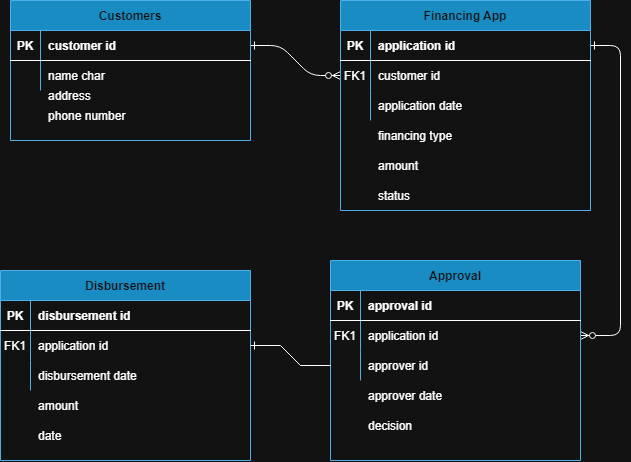

The diagram above was exported from draw.io. Its source (the exported page's mxGraphModel, read from the mxfile embedded in the PNG):
<mxGraphModel dx="1132" dy="718" grid="1" gridSize="10" guides="1" tooltips="1" connect="1" arrows="1" fold="1" page="1" pageScale="1" pageWidth="850" pageHeight="1100" math="0" shadow="0" extFonts="Permanent Marker^https://fonts.googleapis.com/css?family=Permanent+Marker">
  <root>
    <mxCell id="0" />
    <mxCell id="1" parent="0" />
    <mxCell id="C-vyLk0tnHw3VtMMgP7b-1" edge="1" parent="1" source="C-vyLk0tnHw3VtMMgP7b-24" style="edgeStyle=entityRelationEdgeStyle;endArrow=ERzeroToMany;startArrow=ERone;endFill=1;startFill=0;" target="C-vyLk0tnHw3VtMMgP7b-6" value="">
      <mxGeometry height="100" relative="1" width="100" as="geometry">
        <mxPoint x="340" y="720" as="sourcePoint" />
        <mxPoint x="440" y="620" as="targetPoint" />
      </mxGeometry>
    </mxCell>
    <mxCell id="C-vyLk0tnHw3VtMMgP7b-12" edge="1" parent="1" source="C-vyLk0tnHw3VtMMgP7b-3" style="edgeStyle=entityRelationEdgeStyle;endArrow=ERzeroToMany;startArrow=ERone;endFill=1;startFill=0;" target="C-vyLk0tnHw3VtMMgP7b-17" value="">
      <mxGeometry height="100" relative="1" width="100" as="geometry">
        <mxPoint x="400" y="180" as="sourcePoint" />
        <mxPoint x="460" y="205" as="targetPoint" />
      </mxGeometry>
    </mxCell>
    <mxCell id="C-vyLk0tnHw3VtMMgP7b-2" parent="1" style="shape=table;startSize=30;container=1;collapsible=1;childLayout=tableLayout;fixedRows=1;rowLines=0;fontStyle=1;align=center;resizeLast=1;fillColor=#1ba1e2;fontColor=#ffffff;strokeColor=#006EAF;" value="Financing App" vertex="1">
      <mxGeometry height="210" width="250" x="450" y="120" as="geometry" />
    </mxCell>
    <mxCell id="C-vyLk0tnHw3VtMMgP7b-3" parent="C-vyLk0tnHw3VtMMgP7b-2" style="shape=partialRectangle;collapsible=0;dropTarget=0;pointerEvents=0;fillColor=none;points=[[0,0.5],[1,0.5]];portConstraint=eastwest;top=0;left=0;right=0;bottom=1;" value="" vertex="1">
      <mxGeometry height="30" width="250" y="30" as="geometry" />
    </mxCell>
    <mxCell id="C-vyLk0tnHw3VtMMgP7b-4" parent="C-vyLk0tnHw3VtMMgP7b-3" style="shape=partialRectangle;overflow=hidden;connectable=0;fillColor=none;top=0;left=0;bottom=0;right=0;fontStyle=1;" value="PK" vertex="1">
      <mxGeometry height="30" width="30" as="geometry">
        <mxRectangle height="30" width="30" as="alternateBounds" />
      </mxGeometry>
    </mxCell>
    <mxCell id="C-vyLk0tnHw3VtMMgP7b-5" parent="C-vyLk0tnHw3VtMMgP7b-3" style="shape=partialRectangle;overflow=hidden;connectable=0;fillColor=none;top=0;left=0;bottom=0;right=0;align=left;spacingLeft=6;fontStyle=1;" value="application id" vertex="1">
      <mxGeometry height="30" width="220" x="30" as="geometry">
        <mxRectangle height="30" width="220" as="alternateBounds" />
      </mxGeometry>
    </mxCell>
    <mxCell id="C-vyLk0tnHw3VtMMgP7b-6" parent="C-vyLk0tnHw3VtMMgP7b-2" style="shape=partialRectangle;collapsible=0;dropTarget=0;pointerEvents=0;fillColor=none;points=[[0,0.5],[1,0.5]];portConstraint=eastwest;top=0;left=0;right=0;bottom=0;" value="" vertex="1">
      <mxGeometry height="30" width="250" y="60" as="geometry" />
    </mxCell>
    <mxCell id="C-vyLk0tnHw3VtMMgP7b-7" parent="C-vyLk0tnHw3VtMMgP7b-6" style="shape=partialRectangle;overflow=hidden;connectable=0;fillColor=none;top=0;left=0;bottom=0;right=0;" value="FK1" vertex="1">
      <mxGeometry height="30" width="30" as="geometry">
        <mxRectangle height="30" width="30" as="alternateBounds" />
      </mxGeometry>
    </mxCell>
    <mxCell id="C-vyLk0tnHw3VtMMgP7b-8" parent="C-vyLk0tnHw3VtMMgP7b-6" style="shape=partialRectangle;overflow=hidden;connectable=0;fillColor=none;top=0;left=0;bottom=0;right=0;align=left;spacingLeft=6;" value="customer id" vertex="1">
      <mxGeometry height="30" width="220" x="30" as="geometry">
        <mxRectangle height="30" width="220" as="alternateBounds" />
      </mxGeometry>
    </mxCell>
    <mxCell id="C-vyLk0tnHw3VtMMgP7b-9" parent="C-vyLk0tnHw3VtMMgP7b-2" style="shape=partialRectangle;collapsible=0;dropTarget=0;pointerEvents=0;fillColor=none;points=[[0,0.5],[1,0.5]];portConstraint=eastwest;top=0;left=0;right=0;bottom=0;" value="" vertex="1">
      <mxGeometry height="30" width="250" y="90" as="geometry" />
    </mxCell>
    <mxCell id="C-vyLk0tnHw3VtMMgP7b-10" parent="C-vyLk0tnHw3VtMMgP7b-9" style="shape=partialRectangle;overflow=hidden;connectable=0;fillColor=none;top=0;left=0;bottom=0;right=0;" value="" vertex="1">
      <mxGeometry height="30" width="30" as="geometry">
        <mxRectangle height="30" width="30" as="alternateBounds" />
      </mxGeometry>
    </mxCell>
    <mxCell id="C-vyLk0tnHw3VtMMgP7b-11" parent="C-vyLk0tnHw3VtMMgP7b-9" style="shape=partialRectangle;overflow=hidden;connectable=0;fillColor=none;top=0;left=0;bottom=0;right=0;align=left;spacingLeft=6;" value="application date" vertex="1">
      <mxGeometry height="30" width="220" x="30" as="geometry">
        <mxRectangle height="30" width="220" as="alternateBounds" />
      </mxGeometry>
    </mxCell>
    <mxCell id="C-vyLk0tnHw3VtMMgP7b-13" parent="1" style="shape=table;startSize=30;container=1;collapsible=1;childLayout=tableLayout;fixedRows=1;rowLines=0;fontStyle=1;align=center;resizeLast=1;fillColor=#1ba1e2;fontColor=#ffffff;strokeColor=#006EAF;" value="Approval" vertex="1">
      <mxGeometry height="200" width="250" x="440" y="380" as="geometry" />
    </mxCell>
    <mxCell id="C-vyLk0tnHw3VtMMgP7b-14" parent="C-vyLk0tnHw3VtMMgP7b-13" style="shape=partialRectangle;collapsible=0;dropTarget=0;pointerEvents=0;fillColor=none;points=[[0,0.5],[1,0.5]];portConstraint=eastwest;top=0;left=0;right=0;bottom=1;" value="" vertex="1">
      <mxGeometry height="30" width="250" y="30" as="geometry" />
    </mxCell>
    <mxCell id="C-vyLk0tnHw3VtMMgP7b-15" parent="C-vyLk0tnHw3VtMMgP7b-14" style="shape=partialRectangle;overflow=hidden;connectable=0;fillColor=none;top=0;left=0;bottom=0;right=0;fontStyle=1;" value="PK" vertex="1">
      <mxGeometry height="30" width="30" as="geometry">
        <mxRectangle height="30" width="30" as="alternateBounds" />
      </mxGeometry>
    </mxCell>
    <mxCell id="C-vyLk0tnHw3VtMMgP7b-16" parent="C-vyLk0tnHw3VtMMgP7b-14" style="shape=partialRectangle;overflow=hidden;connectable=0;fillColor=none;top=0;left=0;bottom=0;right=0;align=left;spacingLeft=6;fontStyle=1;" value="approval id" vertex="1">
      <mxGeometry height="30" width="220" x="30" as="geometry">
        <mxRectangle height="30" width="220" as="alternateBounds" />
      </mxGeometry>
    </mxCell>
    <mxCell id="C-vyLk0tnHw3VtMMgP7b-17" parent="C-vyLk0tnHw3VtMMgP7b-13" style="shape=partialRectangle;collapsible=0;dropTarget=0;pointerEvents=0;fillColor=none;points=[[0,0.5],[1,0.5]];portConstraint=eastwest;top=0;left=0;right=0;bottom=0;" value="" vertex="1">
      <mxGeometry height="30" width="250" y="60" as="geometry" />
    </mxCell>
    <mxCell id="C-vyLk0tnHw3VtMMgP7b-18" parent="C-vyLk0tnHw3VtMMgP7b-17" style="shape=partialRectangle;overflow=hidden;connectable=0;fillColor=none;top=0;left=0;bottom=0;right=0;" value="FK1" vertex="1">
      <mxGeometry height="30" width="30" as="geometry">
        <mxRectangle height="30" width="30" as="alternateBounds" />
      </mxGeometry>
    </mxCell>
    <mxCell id="C-vyLk0tnHw3VtMMgP7b-19" parent="C-vyLk0tnHw3VtMMgP7b-17" style="shape=partialRectangle;overflow=hidden;connectable=0;fillColor=none;top=0;left=0;bottom=0;right=0;align=left;spacingLeft=6;" value="application id" vertex="1">
      <mxGeometry height="30" width="220" x="30" as="geometry">
        <mxRectangle height="30" width="220" as="alternateBounds" />
      </mxGeometry>
    </mxCell>
    <mxCell id="C-vyLk0tnHw3VtMMgP7b-20" parent="C-vyLk0tnHw3VtMMgP7b-13" style="shape=partialRectangle;collapsible=0;dropTarget=0;pointerEvents=0;fillColor=none;points=[[0,0.5],[1,0.5]];portConstraint=eastwest;top=0;left=0;right=0;bottom=0;" value="" vertex="1">
      <mxGeometry height="30" width="250" y="90" as="geometry" />
    </mxCell>
    <mxCell id="C-vyLk0tnHw3VtMMgP7b-21" parent="C-vyLk0tnHw3VtMMgP7b-20" style="shape=partialRectangle;overflow=hidden;connectable=0;fillColor=none;top=0;left=0;bottom=0;right=0;" value="" vertex="1">
      <mxGeometry height="30" width="30" as="geometry">
        <mxRectangle height="30" width="30" as="alternateBounds" />
      </mxGeometry>
    </mxCell>
    <mxCell id="C-vyLk0tnHw3VtMMgP7b-22" parent="C-vyLk0tnHw3VtMMgP7b-20" style="shape=partialRectangle;overflow=hidden;connectable=0;fillColor=none;top=0;left=0;bottom=0;right=0;align=left;spacingLeft=6;" value="approver id" vertex="1">
      <mxGeometry height="30" width="220" x="30" as="geometry">
        <mxRectangle height="30" width="220" as="alternateBounds" />
      </mxGeometry>
    </mxCell>
    <mxCell id="C-vyLk0tnHw3VtMMgP7b-23" parent="1" style="shape=table;startSize=30;container=1;collapsible=1;childLayout=tableLayout;fixedRows=1;rowLines=0;fontStyle=1;align=center;resizeLast=1;fillColor=#1ba1e2;fontColor=#ffffff;strokeColor=#006EAF;" value="Customers" vertex="1">
      <mxGeometry height="140" width="240" x="120" y="120" as="geometry" />
    </mxCell>
    <mxCell id="C-vyLk0tnHw3VtMMgP7b-24" parent="C-vyLk0tnHw3VtMMgP7b-23" style="shape=partialRectangle;collapsible=0;dropTarget=0;pointerEvents=0;fillColor=none;points=[[0,0.5],[1,0.5]];portConstraint=eastwest;top=0;left=0;right=0;bottom=1;" value="" vertex="1">
      <mxGeometry height="30" width="240" y="30" as="geometry" />
    </mxCell>
    <mxCell id="C-vyLk0tnHw3VtMMgP7b-25" parent="C-vyLk0tnHw3VtMMgP7b-24" style="shape=partialRectangle;overflow=hidden;connectable=0;fillColor=none;top=0;left=0;bottom=0;right=0;fontStyle=1;" value="PK" vertex="1">
      <mxGeometry height="30" width="30" as="geometry">
        <mxRectangle height="30" width="30" as="alternateBounds" />
      </mxGeometry>
    </mxCell>
    <mxCell id="C-vyLk0tnHw3VtMMgP7b-26" parent="C-vyLk0tnHw3VtMMgP7b-24" style="shape=partialRectangle;overflow=hidden;connectable=0;fillColor=none;top=0;left=0;bottom=0;right=0;align=left;spacingLeft=6;fontStyle=1;" value="customer id" vertex="1">
      <mxGeometry height="30" width="210" x="30" as="geometry">
        <mxRectangle height="30" width="210" as="alternateBounds" />
      </mxGeometry>
    </mxCell>
    <mxCell id="C-vyLk0tnHw3VtMMgP7b-27" parent="C-vyLk0tnHw3VtMMgP7b-23" style="shape=partialRectangle;collapsible=0;dropTarget=0;pointerEvents=0;fillColor=none;points=[[0,0.5],[1,0.5]];portConstraint=eastwest;top=0;left=0;right=0;bottom=0;" value="" vertex="1">
      <mxGeometry height="30" width="240" y="60" as="geometry" />
    </mxCell>
    <mxCell id="C-vyLk0tnHw3VtMMgP7b-28" parent="C-vyLk0tnHw3VtMMgP7b-27" style="shape=partialRectangle;overflow=hidden;connectable=0;fillColor=none;top=0;left=0;bottom=0;right=0;" value="" vertex="1">
      <mxGeometry height="30" width="30" as="geometry">
        <mxRectangle height="30" width="30" as="alternateBounds" />
      </mxGeometry>
    </mxCell>
    <mxCell id="C-vyLk0tnHw3VtMMgP7b-29" parent="C-vyLk0tnHw3VtMMgP7b-27" style="shape=partialRectangle;overflow=hidden;connectable=0;fillColor=none;top=0;left=0;bottom=0;right=0;align=left;spacingLeft=6;" value="name char " vertex="1">
      <mxGeometry height="30" width="210" x="30" as="geometry">
        <mxRectangle height="30" width="210" as="alternateBounds" />
      </mxGeometry>
    </mxCell>
    <mxCell id="SGnW5YFuSyXOt1ByyVyE-1" parent="1" style="shape=partialRectangle;collapsible=0;dropTarget=0;pointerEvents=0;fillColor=none;points=[[0,0.5],[1,0.5]];portConstraint=eastwest;top=0;left=0;right=0;bottom=0;" value="" vertex="1">
      <mxGeometry height="30" width="250" x="120" y="200" as="geometry" />
    </mxCell>
    <mxCell id="SGnW5YFuSyXOt1ByyVyE-2" parent="SGnW5YFuSyXOt1ByyVyE-1" style="shape=partialRectangle;overflow=hidden;connectable=0;fillColor=none;top=0;left=0;bottom=0;right=0;" value="" vertex="1">
      <mxGeometry height="30" width="30" as="geometry">
        <mxRectangle height="30" width="30" as="alternateBounds" />
      </mxGeometry>
    </mxCell>
    <mxCell id="SGnW5YFuSyXOt1ByyVyE-3" parent="SGnW5YFuSyXOt1ByyVyE-1" style="shape=partialRectangle;overflow=hidden;connectable=0;fillColor=none;top=0;left=0;bottom=0;right=0;align=left;spacingLeft=6;" value="address" vertex="1">
      <mxGeometry height="30" width="220" x="30" as="geometry">
        <mxRectangle height="30" width="220" as="alternateBounds" />
      </mxGeometry>
    </mxCell>
    <mxCell id="SGnW5YFuSyXOt1ByyVyE-4" parent="1" style="shape=partialRectangle;collapsible=0;dropTarget=0;pointerEvents=0;fillColor=none;points=[[0,0.5],[1,0.5]];portConstraint=eastwest;top=0;left=0;right=0;bottom=0;" value="" vertex="1">
      <mxGeometry height="30" width="250" x="450" y="300" as="geometry" />
    </mxCell>
    <mxCell id="SGnW5YFuSyXOt1ByyVyE-5" parent="SGnW5YFuSyXOt1ByyVyE-4" style="shape=partialRectangle;overflow=hidden;connectable=0;fillColor=none;top=0;left=0;bottom=0;right=0;" value="" vertex="1">
      <mxGeometry height="30" width="30" as="geometry">
        <mxRectangle height="30" width="30" as="alternateBounds" />
      </mxGeometry>
    </mxCell>
    <mxCell id="SGnW5YFuSyXOt1ByyVyE-6" parent="SGnW5YFuSyXOt1ByyVyE-4" style="shape=partialRectangle;overflow=hidden;connectable=0;fillColor=none;top=0;left=0;bottom=0;right=0;align=left;spacingLeft=6;" value="status" vertex="1">
      <mxGeometry height="30" width="220" x="30" as="geometry">
        <mxRectangle height="30" width="220" as="alternateBounds" />
      </mxGeometry>
    </mxCell>
    <mxCell id="SGnW5YFuSyXOt1ByyVyE-7" parent="1" style="shape=partialRectangle;overflow=hidden;connectable=0;fillColor=none;top=0;left=0;bottom=0;right=0;align=left;spacingLeft=6;" value="financing type" vertex="1">
      <mxGeometry height="30" width="220" x="480" y="240" as="geometry">
        <mxRectangle height="30" width="220" as="alternateBounds" />
      </mxGeometry>
    </mxCell>
    <mxCell id="SGnW5YFuSyXOt1ByyVyE-8" parent="1" style="shape=partialRectangle;overflow=hidden;connectable=0;fillColor=none;top=0;left=0;bottom=0;right=0;align=left;spacingLeft=6;" value="amount" vertex="1">
      <mxGeometry height="30" width="220" x="480" y="270" as="geometry">
        <mxRectangle height="30" width="220" as="alternateBounds" />
      </mxGeometry>
    </mxCell>
    <mxCell id="SGnW5YFuSyXOt1ByyVyE-9" parent="1" style="shape=partialRectangle;overflow=hidden;connectable=0;fillColor=none;top=0;left=0;bottom=0;right=0;align=left;spacingLeft=6;" value="phone number" vertex="1">
      <mxGeometry height="30" width="220" x="150" y="220" as="geometry">
        <mxRectangle height="30" width="220" as="alternateBounds" />
      </mxGeometry>
    </mxCell>
    <mxCell id="SGnW5YFuSyXOt1ByyVyE-10" parent="1" style="shape=partialRectangle;overflow=hidden;connectable=0;fillColor=none;top=0;left=0;bottom=0;right=0;align=left;spacingLeft=6;" value="approver date" vertex="1">
      <mxGeometry height="30" width="220" x="470" y="500" as="geometry">
        <mxRectangle height="30" width="220" as="alternateBounds" />
      </mxGeometry>
    </mxCell>
    <mxCell id="SGnW5YFuSyXOt1ByyVyE-11" parent="1" style="shape=partialRectangle;overflow=hidden;connectable=0;fillColor=none;top=0;left=0;bottom=0;right=0;align=left;spacingLeft=6;" value="decision" vertex="1">
      <mxGeometry height="30" width="220" x="470" y="530" as="geometry">
        <mxRectangle height="30" width="220" as="alternateBounds" />
      </mxGeometry>
    </mxCell>
    <mxCell id="SGnW5YFuSyXOt1ByyVyE-13" parent="1" style="shape=table;startSize=30;container=1;collapsible=1;childLayout=tableLayout;fixedRows=1;rowLines=0;fontStyle=1;align=center;resizeLast=1;fillColor=#1ba1e2;fontColor=#ffffff;strokeColor=#006EAF;" value="Disbursement" vertex="1">
      <mxGeometry height="190" width="250" x="110" y="390" as="geometry" />
    </mxCell>
    <mxCell id="SGnW5YFuSyXOt1ByyVyE-14" parent="SGnW5YFuSyXOt1ByyVyE-13" style="shape=partialRectangle;collapsible=0;dropTarget=0;pointerEvents=0;fillColor=none;points=[[0,0.5],[1,0.5]];portConstraint=eastwest;top=0;left=0;right=0;bottom=1;" value="" vertex="1">
      <mxGeometry height="30" width="250" y="30" as="geometry" />
    </mxCell>
    <mxCell id="SGnW5YFuSyXOt1ByyVyE-15" parent="SGnW5YFuSyXOt1ByyVyE-14" style="shape=partialRectangle;overflow=hidden;connectable=0;fillColor=none;top=0;left=0;bottom=0;right=0;fontStyle=1;" value="PK" vertex="1">
      <mxGeometry height="30" width="30" as="geometry">
        <mxRectangle height="30" width="30" as="alternateBounds" />
      </mxGeometry>
    </mxCell>
    <mxCell id="SGnW5YFuSyXOt1ByyVyE-16" parent="SGnW5YFuSyXOt1ByyVyE-14" style="shape=partialRectangle;overflow=hidden;connectable=0;fillColor=none;top=0;left=0;bottom=0;right=0;align=left;spacingLeft=6;fontStyle=1;" value="disbursement id" vertex="1">
      <mxGeometry height="30" width="220" x="30" as="geometry">
        <mxRectangle height="30" width="220" as="alternateBounds" />
      </mxGeometry>
    </mxCell>
    <mxCell id="SGnW5YFuSyXOt1ByyVyE-17" parent="SGnW5YFuSyXOt1ByyVyE-13" style="shape=partialRectangle;collapsible=0;dropTarget=0;pointerEvents=0;fillColor=none;points=[[0,0.5],[1,0.5]];portConstraint=eastwest;top=0;left=0;right=0;bottom=0;" value="" vertex="1">
      <mxGeometry height="30" width="250" y="60" as="geometry" />
    </mxCell>
    <mxCell id="SGnW5YFuSyXOt1ByyVyE-18" parent="SGnW5YFuSyXOt1ByyVyE-17" style="shape=partialRectangle;overflow=hidden;connectable=0;fillColor=none;top=0;left=0;bottom=0;right=0;" value="FK1" vertex="1">
      <mxGeometry height="30" width="30" as="geometry">
        <mxRectangle height="30" width="30" as="alternateBounds" />
      </mxGeometry>
    </mxCell>
    <mxCell id="SGnW5YFuSyXOt1ByyVyE-19" parent="SGnW5YFuSyXOt1ByyVyE-17" style="shape=partialRectangle;overflow=hidden;connectable=0;fillColor=none;top=0;left=0;bottom=0;right=0;align=left;spacingLeft=6;" value="application id" vertex="1">
      <mxGeometry height="30" width="220" x="30" as="geometry">
        <mxRectangle height="30" width="220" as="alternateBounds" />
      </mxGeometry>
    </mxCell>
    <mxCell id="SGnW5YFuSyXOt1ByyVyE-20" parent="SGnW5YFuSyXOt1ByyVyE-13" style="shape=partialRectangle;collapsible=0;dropTarget=0;pointerEvents=0;fillColor=none;points=[[0,0.5],[1,0.5]];portConstraint=eastwest;top=0;left=0;right=0;bottom=0;" value="" vertex="1">
      <mxGeometry height="30" width="250" y="90" as="geometry" />
    </mxCell>
    <mxCell id="SGnW5YFuSyXOt1ByyVyE-21" parent="SGnW5YFuSyXOt1ByyVyE-20" style="shape=partialRectangle;overflow=hidden;connectable=0;fillColor=none;top=0;left=0;bottom=0;right=0;" value="" vertex="1">
      <mxGeometry height="30" width="30" as="geometry">
        <mxRectangle height="30" width="30" as="alternateBounds" />
      </mxGeometry>
    </mxCell>
    <mxCell id="SGnW5YFuSyXOt1ByyVyE-22" parent="SGnW5YFuSyXOt1ByyVyE-20" style="shape=partialRectangle;overflow=hidden;connectable=0;fillColor=none;top=0;left=0;bottom=0;right=0;align=left;spacingLeft=6;" value="disbursement date" vertex="1">
      <mxGeometry height="30" width="220" x="30" as="geometry">
        <mxRectangle height="30" width="220" as="alternateBounds" />
      </mxGeometry>
    </mxCell>
    <mxCell id="SGnW5YFuSyXOt1ByyVyE-23" parent="1" style="shape=partialRectangle;overflow=hidden;connectable=0;fillColor=none;top=0;left=0;bottom=0;right=0;align=left;spacingLeft=6;" value="amount" vertex="1">
      <mxGeometry height="30" width="220" x="140" y="510" as="geometry">
        <mxRectangle height="30" width="220" as="alternateBounds" />
      </mxGeometry>
    </mxCell>
    <mxCell id="SGnW5YFuSyXOt1ByyVyE-24" parent="1" style="shape=partialRectangle;overflow=hidden;connectable=0;fillColor=none;top=0;left=0;bottom=0;right=0;align=left;spacingLeft=6;" value="date" vertex="1">
      <mxGeometry height="30" width="220" x="140" y="540" as="geometry">
        <mxRectangle height="30" width="220" as="alternateBounds" />
      </mxGeometry>
    </mxCell>
    <mxCell id="SGnW5YFuSyXOt1ByyVyE-30" edge="1" parent="1" source="C-vyLk0tnHw3VtMMgP7b-20" style="edgeStyle=entityRelationEdgeStyle;fontSize=12;html=1;endArrow=ERone;endFill=1;rounded=0;entryX=1;entryY=0.5;entryDx=0;entryDy=0;exitX=0;exitY=0.5;exitDx=0;exitDy=0;" target="SGnW5YFuSyXOt1ByyVyE-17" value="">
      <mxGeometry height="100" relative="1" width="100" as="geometry">
        <mxPoint x="270" y="700" as="sourcePoint" />
        <mxPoint x="450" y="440" as="targetPoint" />
      </mxGeometry>
    </mxCell>
  </root>
</mxGraphModel>